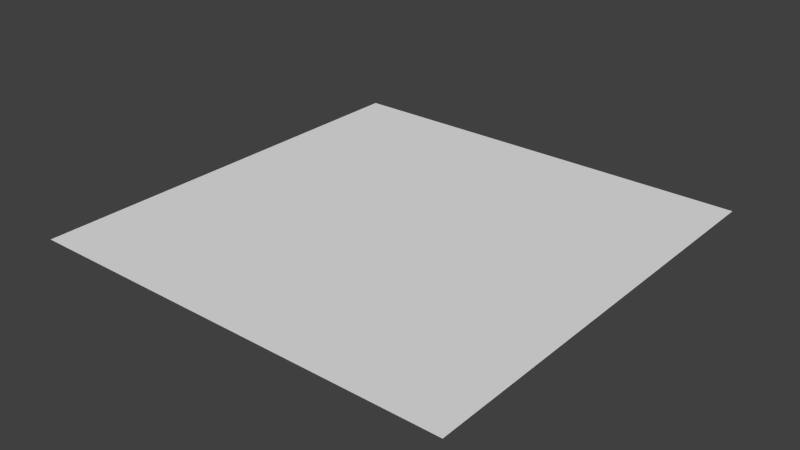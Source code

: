 # Source: heightmap.blend  (saved by Blender 2.73.0; exported with 4.5.12 LTS)
import bpy
from mathutils import Matrix  # noqa: F401  (used for matrix-valued properties, if any)

bpy.ops.wm.read_factory_settings(use_empty=True)
scene = bpy.context.scene
scene.name = 'Scene'

# ---- collections
col_collection_1 = bpy.data.collections.new('Collection 1'); scene.collection.children.link(col_collection_1)

# ---- materials (node trees are filled in below, after node groups)
mat_material_001 = bpy.data.materials.new('Material.001')
mat_material_001.alpha_threshold = 0.0
mat_material_001.use_transparent_shadow = False
mat_material_001.roughness = 0.5

# ---- material node trees

# ---- world
world_world = bpy.data.worlds.new('World'); scene.world = world_world
world_world.color = (0.05088, 0.05088, 0.05088)
world_world.use_sun_shadow = False
world_world.sun_shadow_jitter_overblur = 0.0
world_world.cycles.sampling_method = 'MANUAL'
world_world.cycles.sample_map_resolution = 256

# ---- meshes
me_plane = bpy.data.meshes.new('Plane')
me_plane.from_pydata([(-1.0, -1.0, 0.0), (1.0, -1.0, 0.0), (-1.0, 1.0, 0.0), (1.0, 1.0, 0.0)], [], [(0, 1, 3, 2)])
_uv = me_plane.uv_layers.new(name='UVMap')
_uv.uv.foreach_set('vector', [0.0001, 9.998e-05, 0.9999, 9.998e-05, 0.9999, 0.9999, 9.998e-05, 0.9999])
me_plane.materials.append(mat_material_001)
me_plane.use_remesh_preserve_volume = False
me_plane.use_remesh_preserve_attributes = False
me_plane.use_mirror_vertex_groups = False
me_plane.update()

# ---- objects
ob_plane = bpy.data.objects.new('Plane', me_plane)

# ---- transforms, parenting, visibility, modifiers, constraints
ob_plane.location = (0.0, 0.0, 0.0)
ob_plane.scale = (20.0, 20.0, 20.0)
ob_plane.lineart.crease_threshold = 0.0

# ---- collection membership
col_collection_1.objects.link(ob_plane)

# ---- scene / render settings (as saved in the file)
scene.frame_start = 1; scene.frame_end = 250; scene.frame_set(1)
scene.render.engine = 'BLENDER_EEVEE_NEXT'
scene.render.resolution_percentage = 50
scene.render.dither_intensity = 0.0
scene.cycles.use_denoising = False
scene.cycles.samples = 10
scene.cycles.sampling_pattern = 'TABULATED_SOBOL'
scene.cycles.light_sampling_threshold = 0.0
scene.cycles.use_adaptive_sampling = False
scene.cycles.use_light_tree = False
scene.cycles.blur_glossy = 0.0
scene.cycles.pixel_filter_type = 'GAUSSIAN'
scene.cycles.sample_clamp_indirect = 0.0
scene.view_settings.view_transform = 'Standard'
bpy.context.view_layer.update()

# ---- added for rendering (the .blend has no active camera and no usable light): camera, sun
cam_auto = bpy.data.cameras.new('AutoCamera')
cam_auto.lens = 50.0
cam_auto.sensor_width = 36.0
cam_auto.clip_end = 1000.0
ob_auto_camera = bpy.data.objects.new('AutoCamera', cam_auto)
scene.collection.objects.link(ob_auto_camera)
ob_auto_camera.location = (52.3386, -62.8063, 41.8709)
ob_auto_camera.rotation_euler = (1.09748, -7.21219e-08, 0.694738)
scene.camera = ob_auto_camera
light_auto_sun = bpy.data.lights.new('AutoSun', 'SUN')
light_auto_sun.energy = 3.0
light_auto_sun.angle = 0.0523599
ob_auto_sun = bpy.data.objects.new('AutoSun', light_auto_sun)
scene.collection.objects.link(ob_auto_sun)
ob_auto_sun.rotation_euler = (0.872665, 0.174533, 0.523599)
bpy.context.view_layer.update()
